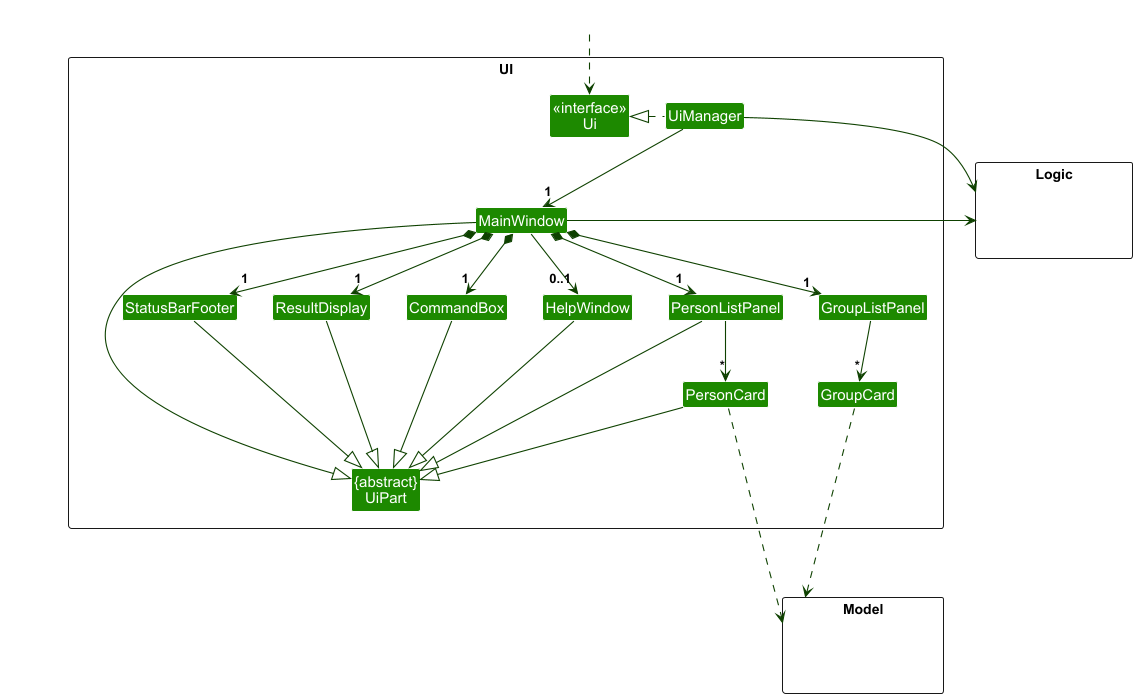

The diagram above was rendered by PlantUML. Its source (embedded in the PNG):
@startuml
!include style.puml
skinparam arrowThickness 1.1
skinparam arrowColor UI_COLOR_T4
skinparam classBackgroundColor UI_COLOR

package UI <<Rectangle>>{
Class "<<interface>>\nUi" as Ui
Class "{abstract}\nUiPart" as UiPart
Class UiManager
Class MainWindow
Class HelpWindow
Class GroupListPanel
Class GroupCard
Class ResultDisplay
Class PersonListPanel
Class PersonCard
Class StatusBarFooter
Class CommandBox
}

package Model <<Rectangle>> {
Class HiddenModel #FFFFFF
}

package Logic <<Rectangle>> {
Class HiddenLogic #FFFFFF
}

Class HiddenOutside #FFFFFF
HiddenOutside ..> Ui

UiManager .left.|> Ui
UiManager -down-> "1" MainWindow
MainWindow *-down->  "1" CommandBox
MainWindow *-down-> "1" ResultDisplay
MainWindow *-down-> "1" PersonListPanel
MainWindow *-down-> "1" GroupListPanel
MainWindow *-down-> "1" StatusBarFooter
MainWindow --> "0..1" HelpWindow

PersonListPanel -down-> "*" PersonCard
GroupListPanel -down-> "*" GroupCard

MainWindow -left-|> UiPart

ResultDisplay --|> UiPart
CommandBox --|> UiPart
PersonListPanel --|> UiPart
PersonCard --|> UiPart
StatusBarFooter --|> UiPart
HelpWindow --|> UiPart

PersonCard -down-..> Model
GroupCard -down-..> Model
UiManager -right-> Logic
MainWindow -left-> Logic

PersonListPanel -[hidden]left- HelpWindow
HelpWindow -[hidden]left- CommandBox
CommandBox -[hidden]left- ResultDisplay
ResultDisplay -[hidden]left- StatusBarFooter

MainWindow -[hidden]-|> UiPart
@enduml